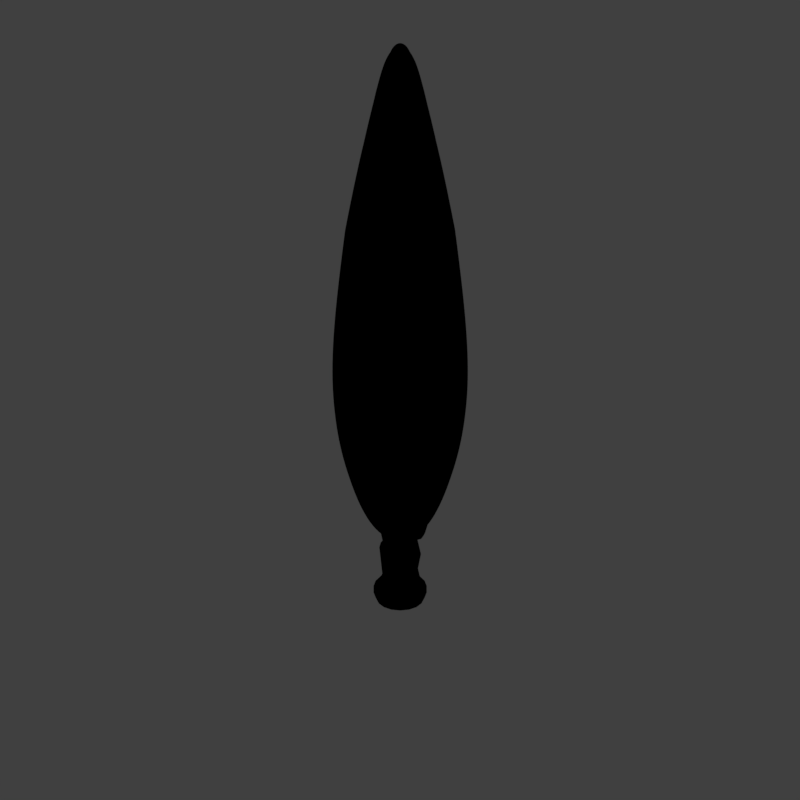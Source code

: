 # Source: tic_V002.blend  (saved by Blender 2.79.0; exported with 4.5.12 LTS)
import bpy
from mathutils import Matrix  # noqa: F401  (used for matrix-valued properties, if any)

bpy.ops.wm.read_factory_settings(use_empty=True)
scene = bpy.context.scene
scene.name = 'Scene'

# ---- collections
col_collection_1 = bpy.data.collections.new('Collection 1'); scene.collection.children.link(col_collection_1)

# ---- materials (node trees are filled in below, after node groups)
mat_material_001 = bpy.data.materials.new('Material.001')
mat_material_001.alpha_threshold = 0.0
mat_material_001.use_transparent_shadow = False
mat_material_001.diffuse_color = (0.009885, 0.1702, 0.05571, 1.0)
mat_material_001.specular_color = (0.3368, 0.5395, 0.4044)
mat_material_001.roughness = 0.5
mat_material_001.specular_intensity = 0.6647
mat_guide = bpy.data.materials.new('guide')
mat_guide.alpha_threshold = 0.0
mat_guide.use_transparent_shadow = False
mat_guide.diffuse_color = (1.0, 0.0, 0.004819, 1.0)
mat_guide.roughness = 0.5
mat_bark_001 = bpy.data.materials.new('Bark.001')
mat_bark_001.alpha_threshold = 0.0
mat_bark_001.use_transparent_shadow = False
mat_bark_001.diffuse_color = (0.3251, 0.2153, 0.2109, 1.0)
mat_bark_001.roughness = 0.5
mat_bark_001.specular_intensity = 0.173
mat_bark_001.line_color = (0.0, 0.0, 0.0, 1.0)
mat_bark_stump_001 = bpy.data.materials.new('Bark_stump.001')
mat_bark_stump_001.alpha_threshold = 0.0
mat_bark_stump_001.use_transparent_shadow = False
mat_bark_stump_001.roughness = 0.5

# ---- material node trees

# ---- world
world_world = bpy.data.worlds.new('World'); scene.world = world_world
world_world.color = (0.05088, 0.05088, 0.05088)
world_world.use_sun_shadow = False
world_world.sun_shadow_jitter_overblur = 0.0
world_world.cycles.sampling_method = 'MANUAL'
world_world.light_settings.distance = 0.0

# ---- cameras
cam_camera = bpy.data.cameras.new('Camera')
cam_camera.type = 'ORTHO'
cam_camera.sensor_fit = 'HORIZONTAL'
cam_camera.clip_start = 220.0
cam_camera.clip_end = 340.0
cam_camera.lens = 35.0
cam_camera.sensor_width = 1.0
cam_camera.sensor_height = 18.0
cam_camera.ortho_scale = 16.97
cam_camera.shift_x = -0.0001725
cam_camera.shift_y = 0.25
cam_camera.dof.focus_distance = 0.0
cam_camera.dof.aperture_fstop = 128.0
cam_camera.dof.aperture_blades = 6

# ---- lights
light_lightdome = bpy.data.lights.new('LightDome', 'SUN')
light_lightdome.transmission_factor = 0.0
light_lightdome.angle = 0.1993
light_lightdome.energy = 0.1
light_lightdome.shadow_buffer_clip_start = 0.5
light_lightdome.shadow_soft_size = 0.1
light_lightdome.shadow_cascade_max_distance = 1000.0
light_fillerlight = bpy.data.lights.new('FillerLight', 'SUN')
light_fillerlight.transmission_factor = 0.0
light_fillerlight.angle = 0.9273
light_fillerlight.energy = 0.5
light_fillerlight.shadow_buffer_clip_start = 0.5
light_fillerlight.shadow_soft_size = 0.5
light_fillerlight.shadow_cascade_max_distance = 1000.0
light_mainlight = bpy.data.lights.new('MainLight', 'SUN')
light_mainlight.transmission_factor = 0.0
light_mainlight.angle = 0.9273
light_mainlight.energy = 1.3
light_mainlight.shadow_buffer_clip_start = 0.5
light_mainlight.shadow_soft_size = 0.5
light_mainlight.shadow_cascade_max_distance = 1000.0

# ---- meshes
me_cube = bpy.data.meshes.new('Cube')
me_cube.from_pydata([(-0.2848, -0.2848, 2.372), (-1.008, -1.008, 3.306), (-0.2848, 0.2848, 2.372), (-1.008, 1.008, 3.306), (0.2848, -0.2848, 2.39), (1.008, -1.008, 3.348), (0.2848, 0.2848, 2.39), (1.008, 1.008, 3.348), (-0.6103, -0.6103, 11.17), (-0.6103, 0.6103, 11.17), (0.6103, 0.6103, 11.17), (0.6103, -0.6103, 11.17), (-0.2872, -0.2872, 13.51), (-0.2872, 0.2872, 13.51), (0.2872, 0.2872, 13.51), (0.2872, -0.2872, 13.51), (0.4129, -0.4129, 12.29), (-0.4129, -0.4129, 12.29), (-0.4129, 0.4129, 12.29), (0.4129, 0.4129, 12.29), (-1.767, -1.767, 5.274), (-1.016, -1.016, 9.063), (-1.016, 1.016, 9.063), (-1.767, 1.767, 5.274), (1.767, -1.767, 5.274), (1.016, -1.016, 9.063), (1.016, 1.016, 9.063), (1.767, 1.767, 5.274)], [], [(0, 1, 3, 2), (2, 3, 7, 6), (6, 7, 5, 4), (4, 5, 1, 0), (2, 6, 4, 0), (22, 21, 8, 9), (17, 16, 15, 12), (21, 25, 11, 8), (26, 22, 9, 10), (25, 26, 10, 11), (14, 13, 12, 15), (19, 18, 13, 14), (16, 19, 14, 15), (18, 17, 12, 13), (9, 8, 17, 18), (11, 10, 19, 16), (10, 9, 18, 19), (8, 11, 16, 17), (5, 7, 27, 24), (24, 27, 26, 25), (7, 3, 23, 27), (27, 23, 22, 26), (1, 5, 24, 20), (20, 24, 25, 21), (3, 1, 20, 23), (23, 20, 21, 22)])
me_cube.polygons.foreach_set('use_smooth', [True] * 26)
me_cube.materials.append(mat_material_001)
me_cube.use_remesh_preserve_volume = False
me_cube.use_remesh_preserve_attributes = False
me_cube.use_mirror_vertex_groups = False
me_cube.update()
me_plane_001 = bpy.data.meshes.new('Plane.001')
me_plane_001.from_pydata([(-2.0, -2.0, 0.0), (2.0, -2.0, 0.0), (-2.0, 2.0, 0.0), (2.0, 2.0, 0.0), (-1.864, 1.864, 0.0), (-1.864, -1.864, 0.0), (1.864, -1.864, 0.0), (1.864, 1.864, 0.0)], [], [(5, 4, 2, 0), (6, 5, 0, 1), (7, 6, 1, 3), (4, 7, 3, 2)])
me_plane_001.materials.append(mat_guide)
me_plane_001.use_remesh_preserve_volume = False
me_plane_001.use_remesh_preserve_attributes = False
me_plane_001.use_mirror_vertex_groups = False
me_plane_001.update()
me_cube_001 = bpy.data.meshes.new('Cube.001')
me_cube_001.from_pydata([(-2.0, -2.0, 0.0), (-2.0, -2.0, 1.633), (-2.0, 2.0, 0.0), (-2.0, 2.0, 1.633), (2.0, -2.0, 0.0), (2.0, -2.0, 1.633), (2.0, 2.0, 0.0), (2.0, 2.0, 1.633)], [], [(0, 1, 3, 2), (2, 3, 7, 6), (6, 7, 5, 4), (4, 5, 1, 0), (2, 6, 4, 0), (7, 3, 1, 5)])
me_cube_001.use_remesh_preserve_volume = False
me_cube_001.use_remesh_preserve_attributes = False
me_cube_001.use_mirror_vertex_groups = False
me_cube_001.update()
me_circle_001 = bpy.data.meshes.new('Circle.001')
me_circle_001.from_pydata([(0.0, 1.045, 0.0), (-0.4, 0.9656, 0.0), (-0.7391, 0.7391, 0.0), (-0.9656, 0.4, 0.0), (-1.045, 0.0, 0.0), (-0.9656, -0.4, 0.0), (-0.7391, -0.7391, 0.0), (-0.4, -0.9656, 0.0), (-1.49e-07, -1.045, 0.0), (0.4, -0.9656, 0.0), (0.7391, -0.7391, 0.0), (0.9656, -0.4, 0.0), (1.045, 0.0, 0.0), (0.9656, 0.4, 0.0), (0.7391, 0.7391, 0.0), (0.4, 0.9656, 0.0), (0.0, 1.203, 1.9), (-0.4605, 1.112, 1.9), (-0.8508, 0.8508, 1.9), (-1.112, 0.4605, 1.9), (-1.203, 0.0, 1.9), (-1.112, -0.4605, 1.9), (-0.8508, -0.8508, 1.9), (-0.4605, -1.112, 1.9), (-1.788e-07, -1.203, 1.9), (0.4605, -1.112, 1.9), (0.8508, -0.8508, 1.9), (1.112, -0.4605, 1.9), (1.203, 0.0, 1.9), (1.112, 0.4605, 1.9), (0.8508, 0.8508, 1.9), (0.4605, 1.112, 1.9), (-5.96e-08, 0.0, 1.9), (0.7104, -0.6277, 0.7574), (0.8522, -0.353, 0.8281), (-0.8604, 0.3258, 0.8337), (-0.9224, 0.0, 0.8281), (0.8564, -0.05599, 0.837), (-0.8522, -0.353, 0.8281), (0.6903, 0.2156, 0.8499), (-0.6522, -0.6522, 0.8281), (0.4907, 0.5011, 0.8511), (-0.353, -0.8522, 0.8281), (0.2811, 0.7292, 0.8424), (-1.49e-07, -0.9224, 0.8281), (-0.08934, 0.8597, 0.8061), (-0.3173, 0.8081, 0.8079), (0.4962, -0.6902, 0.789), (-0.6764, 0.5642, 0.8421), (1.112, 0.4605, 0.1529), (-0.4605, 1.112, 0.1529), (-0.8508, -0.8508, 0.1529), (1.112, -0.4605, 0.1529), (0.8508, -0.8508, 0.1529), (0.0, 1.203, 0.1529), (0.4605, -1.112, 0.1529), (0.8508, 0.8508, 0.1529), (-0.8508, 0.8508, 0.1529), (-0.4605, -1.112, 0.1529), (-1.203, 0.0, 0.1529), (-1.112, 0.4605, 0.1529), (0.4605, 1.112, 0.1529), (1.203, 0.0, 0.1529), (-1.788e-07, -1.203, 0.1529), (-1.112, -0.4605, 0.1529), (-0.9224, 0.0, 0.2293), (0.0, 0.9224, 0.2293), (0.6522, -0.6522, 0.2293), (0.353, 0.8522, 0.2293), (0.353, -0.8522, 0.2293), (0.8522, 0.353, 0.2293), (0.9224, 0.0, 0.2293), (-0.8522, 0.353, 0.2293), (-0.353, 0.8522, 0.2293), (0.6522, 0.6522, 0.2293), (-1.49e-07, -0.9224, 0.2293), (-0.6522, 0.6522, 0.2293), (-0.6522, -0.6522, 0.2293), (-0.8522, -0.353, 0.2293), (-0.353, -0.8522, 0.2293), (0.8522, -0.353, 0.2293), (1.112, -0.4605, 0.07646), (-1.203, 0.0, 0.07646), (1.203, 0.0, 0.07646), (-1.112, -0.4605, 0.07646), (1.112, 0.4605, 0.07646), (-0.8508, -0.8508, 0.07646), (0.8508, 0.8508, 0.07646), (-0.4605, -1.112, 0.07646), (0.4605, 1.112, 0.07646), (-1.788e-07, -1.203, 0.07646), (-0.4605, 1.112, 0.07646), (0.4605, -1.112, 0.07646), (-0.8508, 0.8508, 0.07646), (0.8508, -0.8508, 0.07646), (0.0, 1.203, 0.07646), (-1.112, 0.4605, 0.07646), (-0.3613, 0.8724, 0.584), (-0.3093, 0.7468, 0.3075), (0.8724, -0.3613, 0.5119), (0.7468, -0.3093, 0.366), (0.6677, 0.6677, 0.5238), (0.5715, 0.5715, 0.3563), (0.3613, 0.8724, 0.5417), (0.3093, 0.7468, 0.3418), (0.0, 0.8083, 0.3246), (0.0, 0.9442, 0.5629), (-1.49e-07, -0.9442, 0.5629), (-1.192e-07, -0.8083, 0.3246), (0.3613, -0.8724, 0.5417), (0.3093, -0.7468, 0.3418), (0.5715, -0.5715, 0.3563), (0.6677, -0.6677, 0.5238), (-0.6677, 0.6677, 0.6019), (-0.5715, 0.5715, 0.2929), (0.8724, 0.3613, 0.5119), (0.7468, 0.3093, 0.366), (-0.7468, 0.3093, 0.2832), (-0.8724, 0.3613, 0.6139), (0.9442, 0.0, 0.5077), (0.8083, 0.0, 0.3695), (-0.9442, 0.0, 0.6181), (-0.8083, 0.0, 0.2798), (-0.6677, -0.6677, 0.6019), (-0.5715, -0.5715, 0.2929), (-0.8724, -0.3613, 0.6139), (-0.7468, -0.3093, 0.2832), (-0.3613, -0.8724, 0.584), (-0.3093, -0.7468, 0.3075), (-0.07003, 0.8567, 0.7091), (-0.5564, -0.5559, 0.664), (0.4973, -0.7227, 0.6852), (0.7215, -0.2991, 0.7184), (-0.7276, -0.3011, 0.6567), (0.7803, -0.0004925, 0.721), (-0.5564, 0.5559, 0.664), (-0.0005411, -0.7839, 0.6877), (0.5395, 0.542, 0.713), (-0.7276, 0.3011, 0.6567), (-0.301, -0.7253, 0.6749), (-0.7877, 0.0, 0.6541), (0.7051, 0.2852, 0.7206), (0.3018, -0.7926, 0.7057), (0.299, 0.7233, 0.7004), (-0.2621, 0.8193, 0.7009), (-0.1394, 1.143, 0.7163), (-0.1578, 1.112, 0.7901), (-0.321, 1.079, 0.7885), (-0.2771, 1.119, 0.7083), (-0.2377, 1.601, 0.8984), (-0.2715, 1.269, 0.9594), (-0.4309, 1.283, 0.9495), (-0.3702, 1.647, 0.8874), (-0.273, 1.703, 1.154), (-0.2862, 1.47, 1.189), (-0.4503, 1.476, 1.185), (-0.4107, 1.732, 1.148), (-0.3673, 1.285, 0.8278), (-0.3005, 1.511, 0.7439), (-0.1439, 1.514, 0.7524), (-0.1823, 1.305, 0.8323), (0.5715, -0.9322, 0.6893), (0.7559, -0.7544, 0.7576), (0.543, -0.8148, 0.7899), (0.3806, -1.007, 0.7111), (0.8618, -1.153, 0.798), (0.7844, -0.9847, 0.8359), (0.6432, -1.072, 0.838), (0.752, -1.244, 0.7975), (0.9067, -1.196, 1.115), (0.7983, -0.9747, 1.126), (0.6543, -1.057, 1.128), (0.7957, -1.286, 1.117), (0.8842, -1.452, 0.9565), (0.7739, -1.542, 0.9574), (0.6487, -1.342, 0.9832), (0.7913, -1.257, 0.9809), (0.5955, 0.5767, 0.8066), (0.7967, 0.2785, 0.8074), (0.7732, 0.6707, 0.7432), (0.9333, 0.411, 0.7456), (0.6514, 0.5976, 0.8323), (0.8515, 0.2987, 0.8334), (0.8819, 0.7228, 0.7861), (1.038, 0.4606, 0.7876), (0.7646, 0.6503, 0.9073), (0.9641, 0.3539, 0.9086), (0.9936, 0.7701, 0.8829), (1.15, 0.5077, 0.8837), (0.9171, 0.7271, 1.123), (1.123, 0.4641, 1.123), (1.171, 0.8887, 1.121), (1.331, 0.6411, 1.121), (1.296, 1.128, 1.38), (1.49, 0.807, 1.38), (1.539, 1.239, 1.379), (1.696, 0.9751, 1.379)], [], [(34, 27, 26, 33), (36, 20, 19, 35), (37, 28, 27, 34), (38, 21, 20, 36), (39, 29, 28, 37), (40, 22, 21, 38), (41, 30, 29, 39), (42, 23, 22, 40), (43, 31, 30, 41), (44, 24, 23, 42), (46, 17, 16, 45), (45, 16, 31, 43), (47, 25, 24, 44), (48, 18, 17, 46), (33, 26, 25, 47), (35, 19, 18, 48), (16, 32, 31), (25, 32, 24), (18, 32, 17), (26, 32, 25), (19, 32, 18), (27, 32, 26), (20, 32, 19), (28, 32, 27), (21, 32, 20), (29, 32, 28), (22, 32, 21), (30, 32, 29), (23, 32, 22), (31, 32, 30), (24, 32, 23), (17, 32, 16), (96, 60, 57, 93), (94, 53, 55, 92), (93, 57, 50, 91), (92, 55, 63, 90), (95, 54, 61, 89), (91, 50, 54, 95), (90, 63, 58, 88), (89, 61, 56, 87), (88, 58, 51, 86), (87, 56, 49, 85), (86, 51, 64, 84), (85, 49, 62, 83), (84, 64, 59, 82), (83, 62, 52, 81), (82, 59, 60, 96), (81, 52, 53, 94), (57, 60, 72, 76), (50, 57, 76, 73), (61, 54, 66, 68), (58, 63, 75, 79), (51, 58, 79, 77), (64, 51, 77, 78), (59, 64, 78, 65), (60, 59, 65, 72), (55, 53, 67, 69), (63, 55, 69, 75), (54, 50, 73, 66), (56, 61, 68, 74), (49, 56, 74, 70), (62, 49, 70, 71), (52, 62, 71, 80), (53, 52, 80, 67), (73, 76, 114, 98), (79, 75, 108, 128), (78, 77, 124, 126), (72, 65, 122, 117), (75, 69, 110, 108), (74, 68, 104, 102), (71, 70, 116, 120), (67, 80, 100, 111), (76, 72, 117, 114), (68, 66, 105, 104), (77, 79, 128, 124), (65, 78, 126, 122), (69, 67, 111, 110), (66, 73, 98, 105), (70, 74, 102, 116), (80, 71, 120, 100), (11, 81, 94, 10), (4, 82, 96, 3), (12, 83, 81, 11), (5, 84, 82, 4), (13, 85, 83, 12), (6, 86, 84, 5), (14, 87, 85, 13), (7, 88, 86, 6), (15, 89, 87, 14), (8, 90, 88, 7), (1, 91, 95, 0), (0, 95, 89, 15), (9, 92, 90, 8), (2, 93, 91, 1), (10, 94, 92, 9), (3, 96, 93, 2), (98, 114, 113, 97), (97, 113, 135, 144), (126, 124, 123, 125), (125, 123, 130, 133), (108, 110, 109, 107), (107, 109, 142, 136), (120, 116, 115, 119), (119, 115, 141, 134), (114, 117, 118, 113), (113, 118, 138, 135), (124, 128, 127, 123), (123, 127, 139, 130), (110, 111, 112, 109), (109, 112, 131, 142), (116, 102, 101, 115), (115, 101, 137, 141), (128, 108, 107, 127), (127, 107, 136, 139), (117, 122, 121, 118), (118, 121, 140, 138), (102, 104, 103, 101), (101, 103, 143, 137), (111, 100, 99, 112), (112, 99, 132, 131), (104, 105, 106, 103), (103, 106, 129, 143), (122, 126, 125, 121), (121, 125, 133, 140), (105, 98, 97, 106), (106, 97, 144, 129), (100, 120, 119, 99), (99, 119, 134, 132), (144, 135, 48, 46), (133, 130, 40, 38), (136, 142, 47, 44), (134, 141, 39, 37), (135, 138, 35, 48), (130, 139, 42, 40), (33, 47, 163, 162), (41, 39, 178, 177), (139, 136, 44, 42), (138, 140, 36, 35), (137, 143, 43, 41), (131, 132, 34, 33), (143, 129, 45, 43), (140, 133, 38, 36), (45, 129, 145, 146), (132, 134, 37, 34), (158, 157, 151, 152), (46, 45, 146, 147), (129, 144, 148, 145), (144, 46, 147, 148), (152, 151, 155, 156), (160, 159, 149, 150), (159, 158, 152, 149), (157, 160, 150, 151), (153, 156, 155, 154), (150, 149, 153, 154), (149, 152, 156, 153), (151, 150, 154, 155), (147, 146, 160, 157), (145, 148, 158, 159), (146, 145, 159, 160), (148, 147, 157, 158), (161, 162, 166, 165), (131, 33, 162, 161), (47, 142, 164, 163), (142, 131, 161, 164), (174, 173, 169, 172), (164, 161, 165, 168), (162, 163, 167, 166), (163, 164, 168, 167), (172, 169, 170, 171), (176, 175, 171, 170), (175, 174, 172, 171), (173, 176, 170, 169), (165, 166, 176, 173), (167, 168, 174, 175), (166, 167, 175, 176), (168, 165, 173, 174), (180, 179, 183, 184), (39, 141, 180, 178), (141, 137, 179, 180), (137, 41, 177, 179), (183, 181, 185, 187), (179, 177, 181, 183), (178, 180, 184, 182), (177, 178, 182, 181), (186, 188, 192, 190), (182, 184, 188, 186), (181, 182, 186, 185), (184, 183, 187, 188), (192, 191, 195, 196), (185, 186, 190, 189), (188, 187, 191, 192), (187, 185, 189, 191), (196, 195, 193, 194), (191, 189, 193, 195), (190, 192, 196, 194), (189, 190, 194, 193)])
me_circle_001.polygons.foreach_set('use_smooth', [True] * 196)
me_circle_001.polygons.foreach_set('material_index', [0, 0, 0, 0, 0, 0, 0, 0, 0, 0, 0, 0, 0, 0, 0, 0, 1, 1, 1, 1, 1, 1, 1, 1, 1, 1, 1, 1, 1, 1, 1, 1, 0, 0, 0, 0, 0, 0, 0, 0, 0, 0, 0, 0, 0, 0, 0, 0, 0, 0, 0, 0, 0, 0, 0, 0, 0, 0, 0, 0, 0, 0, 0, 0, 0, 0, 0, 0, 0, 0, 0, 0, 0, 0, 0, 0, 0, 0, 0, 0, 0, 0, 0, 0, 0, 0, 0, 0, 0, 0, 0, 0, 0, 0, 0, 0, 0, 0, 0, 0, 0, 0, 0, 0, 0, 0, 0, 0, 0, 0, 0, 0, 0, 0, 0, 0, 0, 0, 0, 0, 0, 0, 0, 0, 0, 0, 0, 0, 0, 0, 0, 0, 0, 0, 0, 0, 0, 0, 0, 0, 0, 0, 0, 0, 0, 0, 0, 0, 0, 0, 0, 0, 0, 0, 0, 0, 0, 0, 0, 0, 0, 0, 0, 0, 0, 0, 0, 0, 0, 0, 0, 0, 0, 0, 0, 0, 0, 0, 0, 0, 0, 0, 0, 0, 0, 0, 0, 0, 0, 0, 0, 0, 0, 0, 0, 0])
_uv = me_circle_001.uv_layers.new(name='UVMap')
_uv.uv.foreach_set('vector', [0.4324, 0.449, 0.03922, 0.449, 0.03922, 0.4719, 0.4324, 0.4719, 0.4324, 0.2426, 0.03922, 0.2426, 0.03922, 0.2655, 0.4324, 0.2655, 0.4324, 0.4261, 0.03922, 0.4261, 0.03922, 0.449, 0.4324, 0.449, 0.4324, 0.5866, 0.03922, 0.5866, 0.03922, 0.6095, 0.4324, 0.6095, 0.4324, 0.4031, 0.03922, 0.4031, 0.03922, 0.4261, 0.4324, 0.4261, 0.4324, 0.5637, 0.03922, 0.5637, 0.03922, 0.5866, 0.4324, 0.5866, 0.4324, 0.3802, 0.03922, 0.3802, 0.03922, 0.4031, 0.4324, 0.4031, 0.4324, 0.5407, 0.03922, 0.5407, 0.03922, 0.5637, 0.4324, 0.5637, 0.4324, 0.3573, 0.03922, 0.3573, 0.03922, 0.3802, 0.4324, 0.3802, 0.4324, 0.5178, 0.03922, 0.5178, 0.03922, 0.5407, 0.4324, 0.5407, 0.4324, 0.3114, 0.03922, 0.3114, 0.03922, 0.3343, 0.4324, 0.3343, 0.4324, 0.3343, 0.03922, 0.3343, 0.03922, 0.3573, 0.4324, 0.3573, 0.4324, 0.4949, 0.03922, 0.4949, 0.03922, 0.5178, 0.4324, 0.5178, 0.4324, 0.2885, 0.03922, 0.2885, 0.03922, 0.3114, 0.4324, 0.3114, 0.4324, 0.4719, 0.03922, 0.4719, 0.03922, 0.4949, 0.4324, 0.4949, 0.4324, 0.2655, 0.03922, 0.2655, 0.03922, 0.2885, 0.4324, 0.2885, 0.5, 1.0, 0.5, 0.5, 0.6913, 0.9619, 0.6913, 0.03806, 0.5, 0.5, 0.5, 0.0, 0.1464, 0.8536, 0.5, 0.5, 0.3087, 0.9619, 0.8536, 0.1464, 0.5, 0.5, 0.6913, 0.03806, 0.03806, 0.6913, 0.5, 0.5, 0.1464, 0.8536, 0.9619, 0.3087, 0.5, 0.5, 0.8536, 0.1464, 0.0, 0.5, 0.5, 0.5, 0.03806, 0.6913, 1.0, 0.5, 0.5, 0.5, 0.9619, 0.3087, 0.03806, 0.3087, 0.5, 0.5, 0.0, 0.5, 0.9619, 0.6913, 0.5, 0.5, 1.0, 0.5, 0.1464, 0.1464, 0.5, 0.5, 0.03806, 0.3087, 0.8536, 0.8536, 0.5, 0.5, 0.9619, 0.6913, 0.3087, 0.03806, 0.5, 0.5, 0.1464, 0.1464, 0.6913, 0.9619, 0.5, 0.5, 0.8536, 0.8536, 0.5, 0.0, 0.5, 0.5, 0.3087, 0.03806, 0.3087, 0.9619, 0.5, 0.5, 0.5, 1.0, 0.794, 0.2655, 0.7623, 0.2655, 0.7623, 0.2885, 0.794, 0.2885, 0.794, 0.4719, 0.7623, 0.4719, 0.7623, 0.4949, 0.794, 0.4949, 0.794, 0.2885, 0.7623, 0.2885, 0.7623, 0.3114, 0.794, 0.3114, 0.794, 0.4949, 0.7623, 0.4949, 0.7623, 0.5178, 0.794, 0.5178, 0.794, 0.3343, 0.7623, 0.3343, 0.7623, 0.3573, 0.794, 0.3573, 0.794, 0.3114, 0.7623, 0.3114, 0.7623, 0.3343, 0.794, 0.3343, 0.794, 0.5178, 0.7623, 0.5178, 0.7623, 0.5407, 0.794, 0.5407, 0.794, 0.3573, 0.7623, 0.3573, 0.7623, 0.3802, 0.794, 0.3802, 0.794, 0.5407, 0.7623, 0.5407, 0.7623, 0.5637, 0.794, 0.5637, 0.794, 0.3802, 0.7623, 0.3802, 0.7623, 0.4031, 0.794, 0.4031, 0.794, 0.5637, 0.7623, 0.5637, 0.7623, 0.5866, 0.794, 0.5866, 0.794, 0.4031, 0.7623, 0.4031, 0.7623, 0.4261, 0.794, 0.4261, 0.794, 0.5866, 0.7623, 0.5866, 0.7623, 0.6095, 0.794, 0.6095, 0.794, 0.4261, 0.7623, 0.4261, 0.7623, 0.449, 0.794, 0.449, 0.794, 0.2426, 0.7623, 0.2426, 0.7623, 0.2655, 0.794, 0.2655, 0.794, 0.449, 0.7623, 0.449, 0.7623, 0.4719, 0.794, 0.4719, 0.7623, 0.2885, 0.7623, 0.2655, 0.7307, 0.2655, 0.7307, 0.2885, 0.7623, 0.3114, 0.7623, 0.2885, 0.7307, 0.2885, 0.7307, 0.3114, 0.7623, 0.3573, 0.7623, 0.3343, 0.7307, 0.3343, 0.7307, 0.3573, 0.7623, 0.5407, 0.7623, 0.5178, 0.7307, 0.5178, 0.7307, 0.5407, 0.7623, 0.5637, 0.7623, 0.5407, 0.7307, 0.5407, 0.7307, 0.5637, 0.7623, 0.5866, 0.7623, 0.5637, 0.7307, 0.5637, 0.7307, 0.5866, 0.7623, 0.6095, 0.7623, 0.5866, 0.7307, 0.5866, 0.7307, 0.6095, 0.7623, 0.2655, 0.7623, 0.2426, 0.7307, 0.2426, 0.7307, 0.2655, 0.7623, 0.4949, 0.7623, 0.4719, 0.7307, 0.4719, 0.7307, 0.4949, 0.7623, 0.5178, 0.7623, 0.4949, 0.7307, 0.4949, 0.7307, 0.5178, 0.7623, 0.3343, 0.7623, 0.3114, 0.7307, 0.3114, 0.7307, 0.3343, 0.7623, 0.3802, 0.7623, 0.3573, 0.7307, 0.3573, 0.7307, 0.3802, 0.7623, 0.4031, 0.7623, 0.3802, 0.7307, 0.3802, 0.7307, 0.4031, 0.7623, 0.4261, 0.7623, 0.4031, 0.7307, 0.4031, 0.7307, 0.4261, 0.7623, 0.449, 0.7623, 0.4261, 0.7307, 0.4261, 0.7307, 0.449, 0.7623, 0.4719, 0.7623, 0.449, 0.7307, 0.449, 0.7307, 0.4719, 0.7307, 0.3114, 0.7307, 0.2885, 0.7062, 0.2885, 0.6994, 0.3114, 0.7307, 0.5407, 0.7307, 0.5178, 0.6913, 0.5178, 0.6994, 0.5407, 0.7307, 0.5866, 0.7307, 0.5637, 0.7062, 0.5637, 0.7108, 0.5866, 0.7307, 0.2655, 0.7307, 0.2426, 0.7124, 0.2426, 0.7108, 0.2655, 0.7307, 0.5178, 0.7307, 0.4949, 0.6832, 0.4949, 0.6913, 0.5178, 0.7307, 0.3802, 0.7307, 0.3573, 0.6832, 0.3573, 0.6763, 0.3802, 0.7307, 0.4261, 0.7307, 0.4031, 0.6717, 0.4031, 0.6701, 0.4261, 0.7307, 0.4719, 0.7307, 0.449, 0.6717, 0.449, 0.6763, 0.4719, 0.7307, 0.2885, 0.7307, 0.2655, 0.7108, 0.2655, 0.7062, 0.2885, 0.7307, 0.3573, 0.7307, 0.3343, 0.6913, 0.3343, 0.6832, 0.3573, 0.7307, 0.5637, 0.7307, 0.5407, 0.6994, 0.5407, 0.7062, 0.5637, 0.7307, 0.6095, 0.7307, 0.5866, 0.7108, 0.5866, 0.7124, 0.6095, 0.7307, 0.4949, 0.7307, 0.4719, 0.6763, 0.4719, 0.6832, 0.4949, 0.7307, 0.3343, 0.7307, 0.3114, 0.6994, 0.3114, 0.6913, 0.3343, 0.7307, 0.4031, 0.7307, 0.3802, 0.6763, 0.3802, 0.6717, 0.4031, 0.7307, 0.449, 0.7307, 0.4261, 0.6701, 0.4261, 0.6717, 0.449, 0.8256, 0.449, 0.794, 0.449, 0.794, 0.4719, 0.8256, 0.4719, 0.8256, 0.2426, 0.794, 0.2426, 0.794, 0.2655, 0.8256, 0.2655, 0.8256, 0.4261, 0.794, 0.4261, 0.794, 0.449, 0.8256, 0.449, 0.8256, 0.5866, 0.794, 0.5866, 0.794, 0.6095, 0.8256, 0.6095, 0.8256, 0.4031, 0.794, 0.4031, 0.794, 0.4261, 0.8256, 0.4261, 0.8256, 0.5637, 0.794, 0.5637, 0.794, 0.5866, 0.8256, 0.5866, 0.8256, 0.3802, 0.794, 0.3802, 0.794, 0.4031, 0.8256, 0.4031, 0.8256, 0.5407, 0.794, 0.5407, 0.794, 0.5637, 0.8256, 0.5637, 0.8256, 0.3573, 0.794, 0.3573, 0.794, 0.3802, 0.8256, 0.3802, 0.8256, 0.5178, 0.794, 0.5178, 0.794, 0.5407, 0.8256, 0.5407, 0.8256, 0.3114, 0.794, 0.3114, 0.794, 0.3343, 0.8256, 0.3343, 0.8256, 0.3343, 0.794, 0.3343, 0.794, 0.3573, 0.8256, 0.3573, 0.8256, 0.4949, 0.794, 0.4949, 0.794, 0.5178, 0.8256, 0.5178, 0.8256, 0.2885, 0.794, 0.2885, 0.794, 0.3114, 0.8256, 0.3114, 0.8256, 0.4719, 0.794, 0.4719, 0.794, 0.4949, 0.8256, 0.4949, 0.8256, 0.2655, 0.794, 0.2655, 0.794, 0.2885, 0.8256, 0.2885, 0.6994, 0.3114, 0.7062, 0.2885, 0.5769, 0.2885, 0.5841, 0.3114, 0.5841, 0.3114, 0.5769, 0.2885, 0.5024, 0.2885, 0.4969, 0.3114, 0.7108, 0.5866, 0.7062, 0.5637, 0.5769, 0.5637, 0.572, 0.5866, 0.572, 0.5866, 0.5769, 0.5637, 0.5024, 0.5637, 0.506, 0.5866, 0.6913, 0.5178, 0.6832, 0.4949, 0.6012, 0.4949, 0.5927, 0.5178, 0.5927, 0.5178, 0.6012, 0.4949, 0.4842, 0.4949, 0.4905, 0.5178, 0.6701, 0.4261, 0.6717, 0.4031, 0.6133, 0.4031, 0.615, 0.4261, 0.615, 0.4261, 0.6133, 0.4031, 0.4753, 0.4031, 0.4741, 0.4261, 0.7062, 0.2885, 0.7108, 0.2655, 0.572, 0.2655, 0.5769, 0.2885, 0.5769, 0.2885, 0.572, 0.2655, 0.506, 0.2655, 0.5024, 0.2885, 0.7062, 0.5637, 0.6994, 0.5407, 0.5841, 0.5407, 0.5769, 0.5637, 0.5769, 0.5637, 0.5841, 0.5407, 0.4969, 0.5407, 0.5024, 0.5637, 0.6832, 0.4949, 0.6763, 0.4719, 0.6084, 0.4719, 0.6012, 0.4949, 0.6012, 0.4949, 0.6084, 0.4719, 0.4789, 0.4719, 0.4842, 0.4949, 0.6717, 0.4031, 0.6763, 0.3802, 0.6084, 0.3802, 0.6133, 0.4031, 0.6133, 0.4031, 0.6084, 0.3802, 0.4789, 0.3802, 0.4753, 0.4031, 0.6994, 0.5407, 0.6913, 0.5178, 0.5927, 0.5178, 0.5841, 0.5407, 0.5841, 0.5407, 0.5927, 0.5178, 0.4905, 0.5178, 0.4969, 0.5407, 0.7108, 0.2655, 0.7124, 0.2426, 0.5703, 0.2426, 0.572, 0.2655, 0.572, 0.2655, 0.5703, 0.2426, 0.5073, 0.2426, 0.506, 0.2655, 0.6763, 0.3802, 0.6832, 0.3573, 0.6012, 0.3573, 0.6084, 0.3802, 0.6084, 0.3802, 0.6012, 0.3573, 0.4842, 0.3573, 0.4789, 0.3802, 0.6763, 0.4719, 0.6717, 0.449, 0.6133, 0.449, 0.6084, 0.4719, 0.6084, 0.4719, 0.6133, 0.449, 0.4753, 0.449, 0.4789, 0.4719, 0.6832, 0.3573, 0.6913, 0.3343, 0.5927, 0.3343, 0.6012, 0.3573, 0.6012, 0.3573, 0.5927, 0.3343, 0.4905, 0.3343, 0.4842, 0.3573, 0.7124, 0.6095, 0.7108, 0.5866, 0.572, 0.5866, 0.5703, 0.6095, 0.5703, 0.6095, 0.572, 0.5866, 0.506, 0.5866, 0.5073, 0.6095, 0.6913, 0.3343, 0.6994, 0.3114, 0.5841, 0.3114, 0.5927, 0.3343, 0.5927, 0.3343, 0.5841, 0.3114, 0.4969, 0.3114, 0.4905, 0.3343, 0.6717, 0.449, 0.6701, 0.4261, 0.615, 0.4261, 0.6133, 0.449, 0.6133, 0.449, 0.615, 0.4261, 0.4741, 0.4261, 0.4753, 0.449, 0.4969, 0.3114, 0.5024, 0.2885, 0.4324, 0.2885, 0.4324, 0.3114, 0.506, 0.5866, 0.5024, 0.5637, 0.4324, 0.5637, 0.4324, 0.5866, 0.4905, 0.5178, 0.4842, 0.4949, 0.4324, 0.4949, 0.4324, 0.5178, 0.4741, 0.4261, 0.4753, 0.4031, 0.4324, 0.4031, 0.4324, 0.4261, 0.5024, 0.2885, 0.506, 0.2655, 0.4324, 0.2655, 0.4324, 0.2885, 0.5024, 0.5637, 0.4969, 0.5407, 0.4324, 0.5407, 0.4324, 0.5637, 0.4324, 0.4719, 0.4324, 0.4949, 0.4324, 0.4949, 0.4324, 0.4719, 0.4324, 0.3802, 0.4324, 0.4031, 0.4324, 0.4031, 0.4324, 0.3802, 0.4969, 0.5407, 0.4905, 0.5178, 0.4324, 0.5178, 0.4324, 0.5407, 0.506, 0.2655, 0.5073, 0.2426, 0.4324, 0.2426, 0.4324, 0.2655, 0.4789, 0.3802, 0.4842, 0.3573, 0.4324, 0.3573, 0.4324, 0.3802, 0.4789, 0.4719, 0.4753, 0.449, 0.4324, 0.449, 0.4324, 0.4719, 0.4842, 0.3573, 0.4905, 0.3343, 0.4324, 0.3343, 0.4324, 0.3573, 0.5073, 0.6095, 0.506, 0.5866, 0.4324, 0.5866, 0.4324, 0.6095, 0.4324, 0.3343, 0.4905, 0.3343, 0.4905, 0.3343, 0.4324, 0.3343, 0.4753, 0.449, 0.4741, 0.4261, 0.4324, 0.4261, 0.4324, 0.449, 0.4969, 0.3114, 0.4324, 0.3114, 0.4324, 0.3114, 0.4969, 0.3114, 0.4324, 0.3114, 0.4324, 0.3343, 0.4324, 0.3343, 0.4324, 0.3114, 0.4905, 0.3343, 0.4969, 0.3114, 0.4969, 0.3114, 0.4905, 0.3343, 0.4969, 0.3114, 0.4324, 0.3114, 0.4324, 0.3114, 0.4969, 0.3114, 0.4969, 0.3114, 0.4324, 0.3114, 0.4324, 0.3114, 0.4969, 0.3114, 0.4324, 0.3343, 0.4905, 0.3343, 0.4905, 0.3343, 0.4324, 0.3343, 0.4905, 0.3343, 0.4969, 0.3114, 0.4969, 0.3114, 0.4905, 0.3343, 0.4324, 0.3114, 0.4324, 0.3343, 0.4324, 0.3343, 0.4324, 0.3114, 0.4905, 0.3343, 0.4969, 0.3114, 0.4324, 0.3114, 0.4324, 0.3343, 0.4324, 0.3343, 0.4905, 0.3343, 0.4905, 0.3343, 0.4324, 0.3343, 0.4905, 0.3343, 0.4969, 0.3114, 0.4969, 0.3114, 0.4905, 0.3343, 0.4324, 0.3114, 0.4324, 0.3343, 0.4324, 0.3343, 0.4324, 0.3114, 0.4324, 0.3114, 0.4324, 0.3343, 0.4324, 0.3343, 0.4324, 0.3114, 0.4905, 0.3343, 0.4969, 0.3114, 0.4969, 0.3114, 0.4905, 0.3343, 0.4324, 0.3343, 0.4905, 0.3343, 0.4905, 0.3343, 0.4324, 0.3343, 0.4969, 0.3114, 0.4324, 0.3114, 0.4324, 0.3114, 0.4969, 0.3114, 0.4789, 0.4719, 0.4324, 0.4719, 0.4324, 0.4719, 0.4789, 0.4719, 0.4789, 0.4719, 0.4324, 0.4719, 0.4324, 0.4719, 0.4789, 0.4719, 0.4324, 0.4949, 0.4842, 0.4949, 0.4842, 0.4949, 0.4324, 0.4949, 0.4842, 0.4949, 0.4789, 0.4719, 0.4789, 0.4719, 0.4842, 0.4949, 0.4842, 0.4949, 0.4789, 0.4719, 0.4789, 0.4719, 0.4842, 0.4949, 0.4842, 0.4949, 0.4789, 0.4719, 0.4789, 0.4719, 0.4842, 0.4949, 0.4324, 0.4719, 0.4324, 0.4949, 0.4324, 0.4949, 0.4324, 0.4719, 0.4324, 0.4949, 0.4842, 0.4949, 0.4842, 0.4949, 0.4324, 0.4949, 0.4842, 0.4949, 0.4789, 0.4719, 0.4324, 0.4719, 0.4324, 0.4949, 0.4324, 0.4719, 0.4324, 0.4949, 0.4324, 0.4949, 0.4324, 0.4719, 0.4324, 0.4949, 0.4842, 0.4949, 0.4842, 0.4949, 0.4324, 0.4949, 0.4789, 0.4719, 0.4324, 0.4719, 0.4324, 0.4719, 0.4789, 0.4719, 0.4789, 0.4719, 0.4324, 0.4719, 0.4324, 0.4719, 0.4789, 0.4719, 0.4324, 0.4949, 0.4842, 0.4949, 0.4842, 0.4949, 0.4324, 0.4949, 0.4324, 0.4719, 0.4324, 0.4949, 0.4324, 0.4949, 0.4324, 0.4719, 0.4842, 0.4949, 0.4789, 0.4719, 0.4789, 0.4719, 0.4842, 0.4949, 0.4753, 0.4031, 0.4789, 0.3802, 0.4789, 0.3802, 0.4753, 0.4031, 0.4324, 0.4031, 0.4753, 0.4031, 0.4753, 0.4031, 0.4324, 0.4031, 0.4753, 0.4031, 0.4789, 0.3802, 0.4789, 0.3802, 0.4753, 0.4031, 0.4789, 0.3802, 0.4324, 0.3802, 0.4324, 0.3802, 0.4789, 0.3802, 0.4789, 0.3802, 0.4324, 0.3802, 0.4324, 0.3802, 0.4789, 0.3802, 0.4789, 0.3802, 0.4324, 0.3802, 0.4324, 0.3802, 0.4789, 0.3802, 0.4324, 0.4031, 0.4753, 0.4031, 0.4753, 0.4031, 0.4324, 0.4031, 0.4324, 0.3802, 0.4324, 0.4031, 0.4324, 0.4031, 0.4324, 0.3802, 0.4324, 0.4031, 0.4753, 0.4031, 0.4753, 0.4031, 0.4324, 0.4031, 0.4324, 0.4031, 0.4753, 0.4031, 0.4753, 0.4031, 0.4324, 0.4031, 0.4324, 0.3802, 0.4324, 0.4031, 0.4324, 0.4031, 0.4324, 0.3802, 0.4753, 0.4031, 0.4789, 0.3802, 0.4789, 0.3802, 0.4753, 0.4031, 0.4753, 0.4031, 0.4789, 0.3802, 0.4789, 0.3802, 0.4753, 0.4031, 0.4324, 0.3802, 0.4324, 0.4031, 0.4324, 0.4031, 0.4324, 0.3802, 0.4753, 0.4031, 0.4789, 0.3802, 0.4789, 0.3802, 0.4753, 0.4031, 0.4789, 0.3802, 0.4324, 0.3802, 0.4324, 0.3802, 0.4789, 0.3802, 0.4753, 0.4031, 0.4789, 0.3802, 0.4324, 0.3802, 0.4324, 0.4031, 0.4789, 0.3802, 0.4324, 0.3802, 0.4324, 0.3802, 0.4789, 0.3802, 0.4324, 0.4031, 0.4753, 0.4031, 0.4753, 0.4031, 0.4324, 0.4031, 0.4324, 0.3802, 0.4324, 0.4031, 0.4324, 0.4031, 0.4324, 0.3802])
me_circle_001.materials.append(mat_bark_001)
me_circle_001.materials.append(mat_bark_stump_001)
me_circle_001.use_remesh_preserve_volume = False
me_circle_001.use_remesh_preserve_attributes = False
me_circle_001.use_mirror_vertex_groups = False
me_circle_001.update()

# ---- objects
ob_rig = bpy.data.objects.new('Rig', None)
ob_verticaljoint = bpy.data.objects.new('VerticalJoint', None)
ob_lightdome = bpy.data.objects.new('LightDome', light_lightdome)
ob_fillerlight = bpy.data.objects.new('FillerLight', light_fillerlight)
ob_mainlight = bpy.data.objects.new('Mainlight', light_mainlight)
ob_camera = bpy.data.objects.new('Camera', cam_camera)
ob_cube = bpy.data.objects.new('Cube', me_cube)
ob_plane_001 = bpy.data.objects.new('Plane.001', me_plane_001)
ob_cube_001 = bpy.data.objects.new('Cube.001', me_cube_001)
ob_circle_004 = bpy.data.objects.new('Circle.004', me_circle_001)

# ---- transforms, parenting, visibility, modifiers, constraints
ob_rig.location = (0.0, 0.0, 0.0)
ob_rig.rotation_mode = 'YXZ'
ob_rig.rotation_euler = (0.0, 0.0, -0.7854)
ob_rig.empty_image_offset = (0.0, 0.0)
ob_rig.hide_viewport = True
ob_rig.hide_select = True
ob_rig.lineart.crease_threshold = 0.0
ob_verticaljoint.parent = ob_rig
ob_verticaljoint.location = (0.0, 0.0, 0.0)
ob_verticaljoint.empty_image_offset = (0.0, 0.0)
ob_verticaljoint.hide_viewport = True
ob_verticaljoint.hide_select = True
ob_verticaljoint.lineart.crease_threshold = 0.0
ob_lightdome.parent = ob_verticaljoint
ob_lightdome.location = (0.0, 0.0, 0.0)
ob_lightdome.hide_viewport = True
ob_lightdome.hide_select = True
ob_lightdome.lineart.crease_threshold = 0.0
ob_fillerlight.parent = ob_verticaljoint
ob_fillerlight.location = (0.0, 0.0, 0.0)
ob_fillerlight.rotation_euler = (0.0, -1.265, 2.007)
ob_fillerlight.hide_viewport = True
ob_fillerlight.hide_select = True
ob_fillerlight.lineart.crease_threshold = 0.0
ob_mainlight.parent = ob_verticaljoint
ob_mainlight.location = (0.0, 0.0, 0.0)
ob_mainlight.rotation_euler = (1.178, 0.0, 1.571)
ob_mainlight.hide_viewport = True
ob_mainlight.hide_select = True
ob_mainlight.lineart.crease_threshold = 0.0
ob_camera.parent = ob_verticaljoint
ob_camera.location = (0.0, -241.9, 139.7)
ob_camera.rotation_euler = (1.047, 0.0, 0.0)
ob_camera.hide_select = True
ob_camera.lineart.crease_threshold = 0.0
ob_cube.location = (0.0, 0.0, 0.0)
ob_cube.scale = (0.6043, 0.6043, 1.0)
ob_cube.lineart.crease_threshold = 0.0
_vg = ob_cube.vertex_groups.new(name='Group')
for _i, _w in zip([0, 1, 2, 3, 4, 5, 6, 7, 8, 9, 10, 11, 12, 13, 14, 15, 16, 17, 18, 19, 20, 21, 22, 23, 24, 25, 26, 27], [1.0, 1.0, 1.0, 1.0, 1.0, 1.0, 1.0, 1.0, 0.6919, 0.6919, 0.6919, 0.6919, 0.1, 0.1, 0.1, 0.1, 0.4308, 0.4308, 0.4308, 0.4308, 1.0, 1.0, 1.0, 1.0, 1.0, 1.0, 1.0, 1.0]): _vg.add([_i], _w, 'REPLACE')
_m = ob_cube.modifiers.new('Subsurf', 'SUBSURF')
_m.uv_smooth = 'PRESERVE_CORNERS'
_m.levels = 5
_m.render_levels = 4
_m.show_only_control_edges = False
_m = ob_cube.modifiers.new('Displace', 'DISPLACE')
_m.vertex_group = 'Group'
_m.strength = 1.3
_m = ob_cube.modifiers.new('Displace.001', 'DISPLACE')
_m.vertex_group = 'Group'
_m.mid_level = 0.0
_m.strength = 0.2
_m = ob_cube.modifiers.new('Displace.002', 'DISPLACE')
_m.strength = 0.2
_m = ob_cube.modifiers.new('Displace.003', 'DISPLACE')
_m.mid_level = 1.0
_m.strength = -0.3
ob_plane_001.location = (0.0, 0.0, 0.0)
ob_plane_001.hide_render = True
ob_plane_001.lineart.crease_threshold = 0.0
ob_cube_001.location = (0.0, 0.0, 0.0)
ob_cube_001.scale = (1.0, 1.0, 0.5)
ob_cube_001.hide_render = True
ob_cube_001.display_type = 'WIRE'
ob_cube_001.lineart.crease_threshold = 0.0
_m = ob_cube_001.modifiers.new('Array', 'ARRAY')
_m.count = 5
_m.constant_offset_displace = (0.0, 0.0, 0.0)
_m.relative_offset_displace = (0.0, 0.0, 1.0)
ob_circle_004.location = (0.0, 0.0, 0.0)
ob_circle_004.rotation_euler = (0.0, -0.0, -1.571)
ob_circle_004.scale = (0.4682, 0.4682, 2.107)
ob_circle_004.lineart.crease_threshold = 0.0

# ---- collection membership
col_collection_1.objects.link(ob_rig)
col_collection_1.objects.link(ob_verticaljoint)
col_collection_1.objects.link(ob_lightdome)
col_collection_1.objects.link(ob_fillerlight)
col_collection_1.objects.link(ob_mainlight)
col_collection_1.objects.link(ob_camera)
col_collection_1.objects.link(ob_cube)
col_collection_1.objects.link(ob_plane_001)
col_collection_1.objects.link(ob_cube_001)
col_collection_1.objects.link(ob_circle_004)
def _layer_coll(name, lc=None):
    lc = lc or bpy.context.view_layer.layer_collection
    for c in lc.children:
        if c.name == name: return c
        r = _layer_coll(name, c)
        if r: return r
_layer_coll('Collection 1').holdout = True

# ---- scene / render settings (as saved in the file)
scene.camera = ob_camera
scene.frame_start = 1; scene.frame_end = 250; scene.frame_set(0)
scene.render.engine = 'BLENDER_EEVEE_NEXT'
scene.render.image_settings.compression = 0
scene.render.resolution_x = 192
scene.render.resolution_y = 192
scene.render.dither_intensity = 0.0
scene.render.film_transparent = True
scene.cycles.use_denoising = False
scene.cycles.samples = 128
scene.cycles.sampling_pattern = 'TABULATED_SOBOL'
scene.cycles.use_adaptive_sampling = False
scene.cycles.use_light_tree = False
scene.cycles.blur_glossy = 0.0
scene.cycles.sample_clamp_indirect = 0.0
scene.view_settings.view_transform = 'Standard'
bpy.context.view_layer.update()
